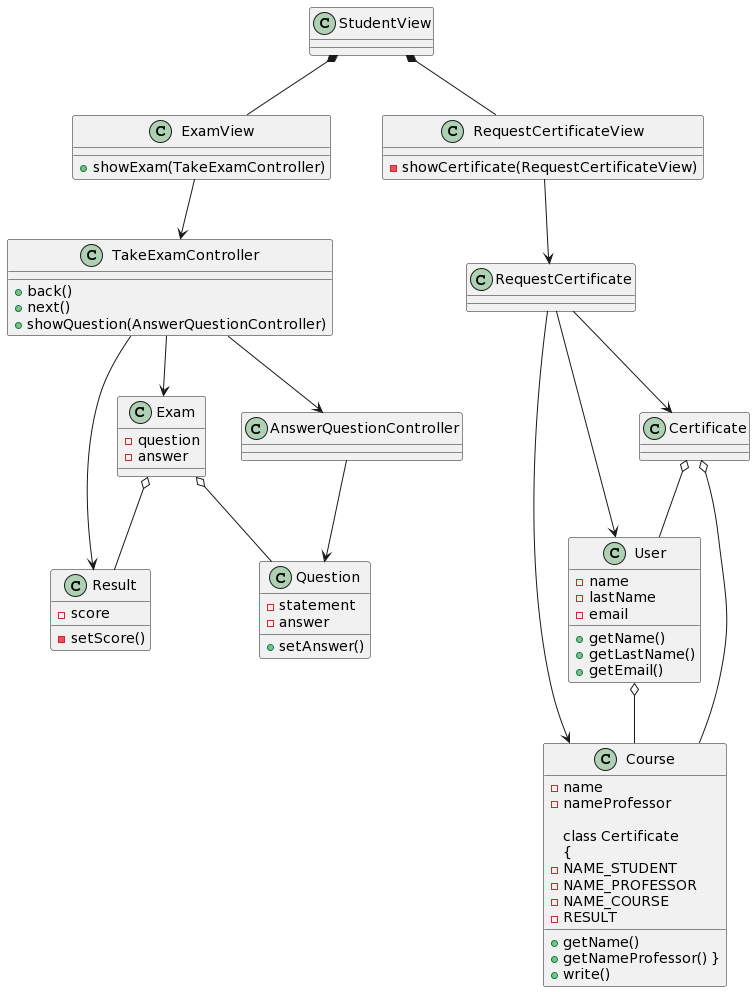

The diagram above was rendered by PlantUML. Its source (embedded in the PNG):
@startuml
class StudentView {}

class Result
{ 
    -score 
    -setScore() 
}

class User
{ 
    -name 
    -lastName 
    -email 
    +getName() 
    +getLastName() 
    +getEmail() 
}

class Exam
{ 
    -question 
    -answer 
}

class Question 
{ 
    -statement 
    -answer 
    +setAnswer() 
}

class AnswerQuestionController{}

class TakeExamController
{ 
    +back() 
    +next() 
    +showQuestion(AnswerQuestionController) 
}

class ExamView
{ 
    +showExam(TakeExamController) 
}

class Course
{ 
    -name 
    -nameProfessor 
    +getName() 
    +getNameProfessor() }

class Certificate
{
    -NAME_STUDENT
    -NAME_PROFESSOR
    -NAME_COURSE
    -RESULT
    +write()
}

class RequestCertificate{}

class RequestCertificateView
{ 
    -showCertificate(RequestCertificateView) 
}

StudentView *-- RequestCertificateView
StudentView *-- ExamView
RequestCertificateView-->RequestCertificate
ExamView --> TakeExamController
TakeExamController--> AnswerQuestionController
RequestCertificate--> User
RequestCertificate--> Course
RequestCertificate-->Certificate
User o-- Course
Certificate o-- Course
Certificate o-- User
TakeExamController--> Exam
TakeExamController--> Result
AnswerQuestionController--> Question
Exam o-- Question
Exam o-- Result
@enduml